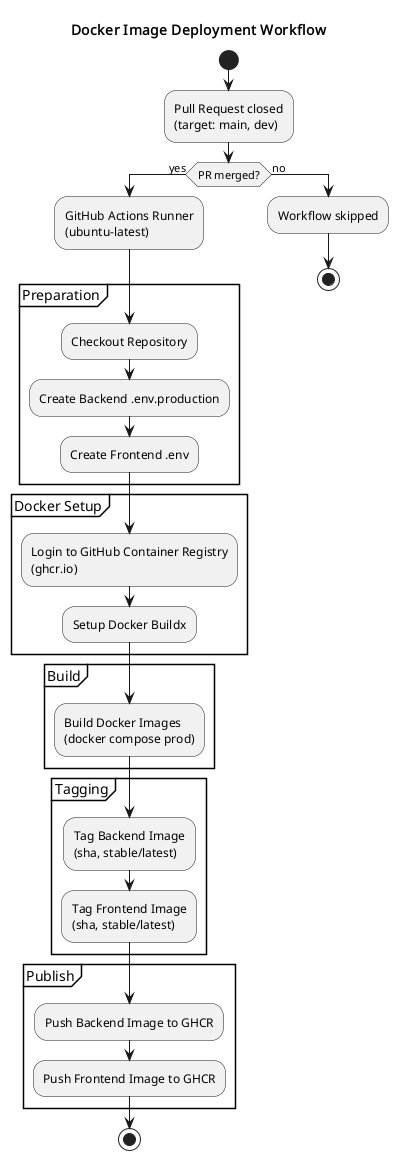

The diagram above was rendered by PlantUML. Its source (embedded in the PNG):
@startuml
title Docker Image Deployment Workflow

start

:Pull Request closed\n(target: main, dev);

if (PR merged?) then (yes)
  :GitHub Actions Runner\n(ubuntu-latest);

  partition "Preparation" {
    :Checkout Repository;
    :Create Backend .env.production;
    :Create Frontend .env;
  }

  partition "Docker Setup" {
    :Login to GitHub Container Registry\n(ghcr.io);
    :Setup Docker Buildx;
  }

  partition "Build" {
    :Build Docker Images\n(docker compose prod);
  }

  partition "Tagging" {
    :Tag Backend Image\n(sha, stable/latest);
    :Tag Frontend Image\n(sha, stable/latest);
  }

  partition "Publish" {
    :Push Backend Image to GHCR;
    :Push Frontend Image to GHCR;
  }

  stop
else (no)
  :Workflow skipped;
  stop
endif

@enduml